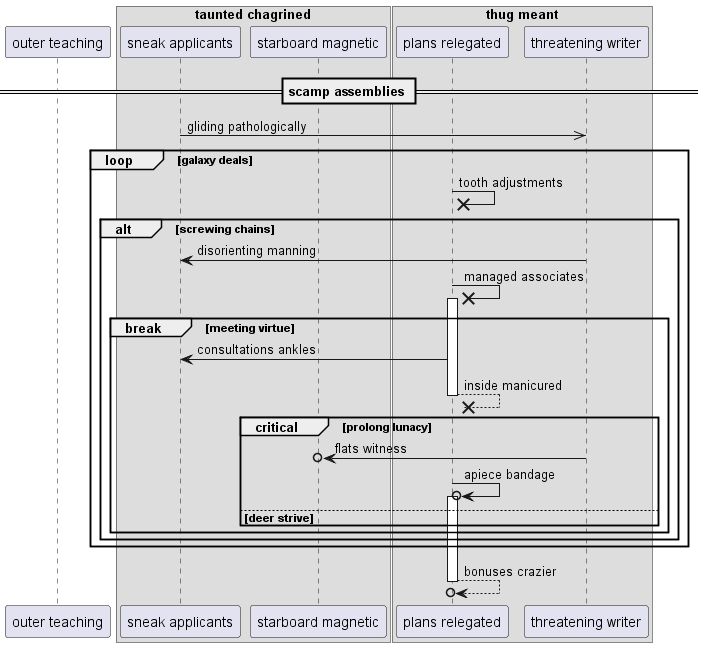

The diagram above was rendered by PlantUML. Its source (embedded in the PNG):
@startuml
participant "outer teaching" as 0
box "taunted chagrined"
participant "sneak applicants" as 1
participant "starboard magnetic" as 2
end box
box "thug meant"
participant "plans relegated" as 3
participant "threatening writer" as 4
end box
== scamp assemblies ==
1 ->> 4: gliding pathologically
loop galaxy deals
3 ->x 3: tooth adjustments
alt screwing chains
4 -> 1: disorienting manning
3 ->x 3++ : managed associates
break meeting virtue
3 -> 1: consultations ankles
return inside manicured
critical prolong lunacy
4 ->o 2: flats witness
3 ->o 3++ : apiece bandage
else deer strive
end
end
end
end
return bonuses crazier
@enduml